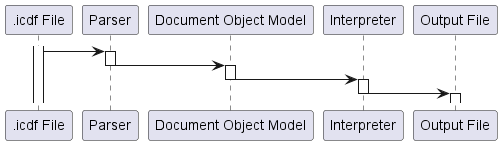

The diagram above was rendered by PlantUML. Its source (embedded in the PNG):
@startuml
'https://plantuml.com/sequence-diagram

participant ".icdf File" as in
participant "Parser" as parser
participant "Document Object Model" as dom
participant "Interpreter" as interpreter
participant "Output File" as out

activate in
in -> parser
activate parser
parser -> dom
deactivate parser
activate dom
dom -> interpreter
deactivate dom
activate interpreter
interpreter -> out
deactivate interpreter
activate out
deactivate out

@enduml